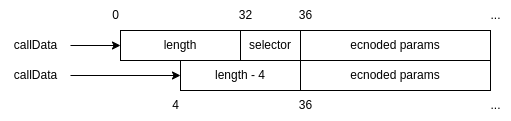

The diagram above was exported from draw.io. Its source (the exported page's mxGraphModel, read from the mxfile embedded in the PNG):
<mxGraphModel dx="740" dy="1114" grid="1" gridSize="10" guides="1" tooltips="1" connect="1" arrows="1" fold="1" page="1" pageScale="1" pageWidth="850" pageHeight="1100" background="#ffffff" math="0" shadow="0">
  <root>
    <mxCell id="0" />
    <mxCell id="1" parent="0" />
    <mxCell id="2" value="length" style="rounded=0;whiteSpace=wrap;html=1;" parent="1" vertex="1">
      <mxGeometry x="200" y="340" width="120" height="30" as="geometry" />
    </mxCell>
    <mxCell id="3" value="selector" style="rounded=0;whiteSpace=wrap;html=1;" parent="1" vertex="1">
      <mxGeometry x="320" y="340" width="60" height="30" as="geometry" />
    </mxCell>
    <mxCell id="4" value="ecnoded params" style="rounded=0;whiteSpace=wrap;html=1;" parent="1" vertex="1">
      <mxGeometry x="380" y="340" width="190" height="30" as="geometry" />
    </mxCell>
    <mxCell id="5" value="0" style="text;html=1;align=center;verticalAlign=middle;resizable=0;points=[];autosize=1;strokeColor=none;fillColor=none;" parent="1" vertex="1">
      <mxGeometry x="180" y="310" width="30" height="30" as="geometry" />
    </mxCell>
    <mxCell id="6" value="32" style="text;html=1;align=center;verticalAlign=middle;resizable=0;points=[];autosize=1;strokeColor=none;fillColor=none;" parent="1" vertex="1">
      <mxGeometry x="305" y="310" width="40" height="30" as="geometry" />
    </mxCell>
    <mxCell id="7" value="36" style="text;html=1;align=center;verticalAlign=middle;resizable=0;points=[];autosize=1;strokeColor=none;fillColor=none;" parent="1" vertex="1">
      <mxGeometry x="365" y="310" width="40" height="30" as="geometry" />
    </mxCell>
    <mxCell id="8" value="..." style="text;html=1;align=center;verticalAlign=middle;resizable=0;points=[];autosize=1;strokeColor=none;fillColor=none;" parent="1" vertex="1">
      <mxGeometry x="560" y="310" width="30" height="30" as="geometry" />
    </mxCell>
    <mxCell id="16" value="length - 4" style="rounded=0;whiteSpace=wrap;html=1;" parent="1" vertex="1">
      <mxGeometry x="260" y="370" width="120" height="30" as="geometry" />
    </mxCell>
    <mxCell id="17" value="4" style="text;html=1;align=center;verticalAlign=middle;resizable=0;points=[];autosize=1;strokeColor=none;fillColor=none;" parent="1" vertex="1">
      <mxGeometry x="240" y="400" width="30" height="30" as="geometry" />
    </mxCell>
    <mxCell id="18" value="36" style="text;html=1;align=center;verticalAlign=middle;resizable=0;points=[];autosize=1;strokeColor=none;fillColor=none;" parent="1" vertex="1">
      <mxGeometry x="365" y="400" width="40" height="30" as="geometry" />
    </mxCell>
    <mxCell id="19" value="ecnoded params" style="rounded=0;whiteSpace=wrap;html=1;" parent="1" vertex="1">
      <mxGeometry x="380" y="370" width="190" height="30" as="geometry" />
    </mxCell>
    <mxCell id="21" style="edgeStyle=none;html=1;entryX=0;entryY=0.5;entryDx=0;entryDy=0;" parent="1" source="20" target="2" edge="1">
      <mxGeometry relative="1" as="geometry" />
    </mxCell>
    <mxCell id="20" value="callData" style="text;html=1;align=center;verticalAlign=middle;resizable=0;points=[];autosize=1;strokeColor=none;fillColor=none;" parent="1" vertex="1">
      <mxGeometry x="80" y="340" width="70" height="30" as="geometry" />
    </mxCell>
    <mxCell id="22" value="callData" style="text;html=1;align=center;verticalAlign=middle;resizable=0;points=[];autosize=1;strokeColor=none;fillColor=none;" parent="1" vertex="1">
      <mxGeometry x="80" y="370" width="70" height="30" as="geometry" />
    </mxCell>
    <mxCell id="23" style="edgeStyle=none;html=1;entryX=0;entryY=0.5;entryDx=0;entryDy=0;" parent="1" source="22" target="16" edge="1">
      <mxGeometry relative="1" as="geometry">
        <mxPoint x="200" y="385" as="targetPoint" />
      </mxGeometry>
    </mxCell>
    <mxCell id="24" value="..." style="text;html=1;align=center;verticalAlign=middle;resizable=0;points=[];autosize=1;strokeColor=none;fillColor=none;" parent="1" vertex="1">
      <mxGeometry x="560" y="400" width="30" height="30" as="geometry" />
    </mxCell>
  </root>
</mxGraphModel>